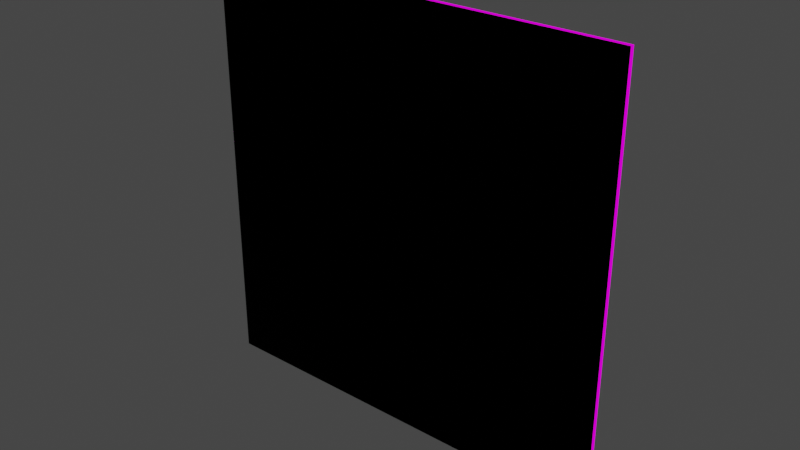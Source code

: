 # Source: panel.blend  (saved by Blender 4.2.66; exported with 4.5.12 LTS)
import bpy
from mathutils import Matrix  # noqa: F401  (used for matrix-valued properties, if any)

bpy.ops.wm.read_factory_settings(use_empty=True)
scene = bpy.context.scene
scene.name = 'Scene'

# ---- collections
col_collection = bpy.data.collections.new('Collection'); scene.collection.children.link(col_collection)

# ---- images (referenced by path relative to the original .blend; pixels are not part of the script)
import os
ASSET_DIR = os.environ.get("B2B_ASSET_DIR", "")  # directory of the original .blend (textures are referenced by path, not embedded)
HERE = os.path.dirname(os.path.abspath(__file__))  # packed textures are extracted next to this script under _unpacked/

def load_image(name, relpath, width, height, colorspace="sRGB"):
    """Load a texture the original file referenced (path relative to the .blend, or extracted next to this script)."""
    p = next((c for c in (os.path.join(HERE, relpath), os.path.join(ASSET_DIR, relpath)) if relpath and os.path.exists(c)), "")
    if p:
        img = bpy.data.images.load(p, check_existing=True)
        img.name = name
    else:  # same state as the original file: an image datablock whose file is absent (Cycles renders it pink)
        img = bpy.data.images.new(name, width, height)
        img.source = "FILE"
        img.filepath = "//" + (relpath or name)
    img.colorspace_settings.name = colorspace
    return img
img_default_screen_png = load_image('default_screen.png', 'default_screen.png', 1024, 1024, 'sRGB')

# ---- materials (node trees are filled in below, after node groups)
mat_surface = bpy.data.materials.new('Surface')
mat_surface.alpha_threshold = 0.0
mat_surface.use_backface_culling = True
mat_surface.use_transparent_shadow = False
mat_surface.line_color = (0.0, 0.0, 0.0, 1.0)
mat_back = bpy.data.materials.new('Back')
mat_back.use_backface_culling = True
mat_back.use_transparent_shadow = False

# ---- material node trees
mat_surface.use_nodes = True; mat_surface.node_tree.nodes.clear()
_N = mat_surface.node_tree.nodes; _L = mat_surface.node_tree.links
n0 = _N.new('ShaderNodeTexImage'); n0.name = 'Image Texture'; n0.location = (-280, 280)
n0.image = img_default_screen_png
n1 = _N.new('ShaderNodeBackground'); n1.name = 'Background'; n1.location = (-20, 280)
n2 = _N.new('ShaderNodeBsdfTransparent'); n2.name = 'Transparent BSDF'; n2.location = (-20, 360)
n2.width = 136
n3 = _N.new('ShaderNodeMixShader'); n3.name = 'Mix Shader'; n3.location = (140, 360)
n4 = _N.new('ShaderNodeOutputMaterial'); n4.name = 'Material Output'; n4.location = (300, 360)
_L.new(n0.outputs[0], n1.inputs[0])
_L.new(n3.outputs[0], n4.inputs[0])
_L.new(n0.outputs[1], n3.inputs[0])
_L.new(n2.outputs[0], n3.inputs[1])
_L.new(n1.outputs[0], n3.inputs[2])
n4.is_active_output = True
mat_back.use_nodes = True; mat_back.node_tree.nodes.clear()
_N = mat_back.node_tree.nodes; _L = mat_back.node_tree.links
n0 = _N.new('ShaderNodeBsdfPrincipled'); n0.name = 'Principled BSDF'; n0.location = (10, 300)
n0.distribution = 'GGX'
n0.subsurface_method = 'RANDOM_WALK_SKIN'
n0.inputs[0].default_value = (0.0, 0.0, 0.0, 1.0)
n0.inputs[1].default_value = 1.0
n0.inputs[2].default_value = 0.8175
n0.inputs[3].default_value = 1.45
n0.inputs[27].default_value = (0.0, 0.0, 0.0, 1.0)
n0.inputs[28].default_value = 1.0
n1 = _N.new('ShaderNodeOutputMaterial'); n1.name = 'Material Output'; n1.location = (300, 300)
_L.new(n0.outputs[0], n1.inputs[0])
n1.is_active_output = True

# ---- world
world_world = bpy.data.worlds.new('World'); scene.world = world_world
world_world.use_nodes = True; world_world.node_tree.nodes.clear()
_N = world_world.node_tree.nodes; _L = world_world.node_tree.links
n0 = _N.new('ShaderNodeOutputWorld'); n0.name = 'World Output'; n0.location = (300, 300)
n1 = _N.new('ShaderNodeBackground'); n1.name = 'Background'; n1.location = (10, 300)
n1.inputs[0].default_value = (0.05088, 0.05088, 0.05088, 1.0)
_L.new(n1.outputs[0], n0.inputs[0])
n0.is_active_output = True
world_world.color = (0.05088, 0.05088, 0.05088)
world_world.use_sun_shadow = False
world_world.sun_shadow_jitter_overblur = 0.0

# ---- meshes
me_cube = bpy.data.meshes.new('Cube')
me_cube.from_pydata([(0.5, 0.0, -0.5), (0.5, 0.0, 0.5), (-0.5, 0.0, -0.5), (-0.5, 0.0, 0.5)], [], [(1, 0, 2, 3)])
me_cube.polygons.foreach_set('use_smooth', [True] * 1)
_k = set([(0, 1), (0, 2), (1, 3), (2, 3)])
me_cube.attributes.new('sharp_edge', 'BOOLEAN', 'EDGE').data.foreach_set('value', [ (min(e.vertices), max(e.vertices)) in _k for e in me_cube.edges])
_k = {(1, 3): 1.0, (0, 2): 1.0, (0, 1): 1.0, (2, 3): 1.0}
me_cube.attributes.new('crease_edge', 'FLOAT', 'EDGE').data.foreach_set('value', [_k.get((min(e.vertices), max(e.vertices)), 0.0) for e in me_cube.edges])
_uv = me_cube.uv_layers.new(name='UVMap')
_uv.uv.foreach_set('vector', [0.0001, 0.9999, 0.0001001, 9.997e-05, 0.9999, 0.0001001, 0.9999, 0.9999])
_ca = me_cube.color_attributes.new('Attribute', 'BYTE_COLOR', 'CORNER')
_ca.data.foreach_set('color', [1.0, 1.0, 1.0, 1.0, 1.0, 1.0, 1.0, 1.0, 1.0, 1.0, 1.0, 1.0, 1.0, 1.0, 1.0, 1.0])
me_cube.materials.append(mat_surface)
me_cube.materials.append(mat_back)
me_cube.update()
me_cube.normals_split_custom_set([tuple(v) for v in zip(*[iter([0.0, 1.0, 0.0, 0.0, 1.0, 0.0, 0.0, 1.0, 0.0, 0.0, 1.0, 0.0])] * 3)])
arm_armature = bpy.data.armatures.new('Armature')  # bones are not reproduced

# ---- objects
ob_panel = bpy.data.objects.new('Panel', me_cube)
ob_frame = bpy.data.objects.new('Frame', arm_armature)

# ---- transforms, parenting, visibility, modifiers, constraints
ob_panel.location = (0.0, 0.0, 0.0)
ob_panel.rotation_mode = 'QUATERNION'
ob_panel.rotation_quaternion = (1.0, 0.0, 0.0, 0.0)
_vg = ob_panel.vertex_groups.new(name='Left')
for _i, _w in zip([0, 1], [0.9999, 0.9839]): _vg.add([_i], _w, 'REPLACE')
_vg = ob_panel.vertex_groups.new(name='Right')
for _i, _w in zip([2, 3], [0.9995, 1.0]): _vg.add([_i], _w, 'REPLACE')
_m = ob_panel.modifiers.new('Subdivision', 'SUBSURF')
_m.boundary_smooth = 'PRESERVE_CORNERS'
_m.subdivision_type = 'SIMPLE'
_m.levels = 4
_m.render_levels = 4
_m = ob_panel.modifiers.new('Solidify', 'SOLIDIFY')
_m.material_offset = 1
_m.use_even_offset = True
_m = ob_panel.modifiers.new('Armature', 'ARMATURE')
_m.object = ob_frame
ob_frame.location = (0.0, 0.0, 0.0)

# ---- collection membership
scene.collection.objects.link(ob_panel)
col_collection.objects.link(ob_frame)

# ---- scene / render settings (as saved in the file)
scene.frame_start = 1; scene.frame_end = 250; scene.frame_set(1)
scene.render.engine = 'BLENDER_EEVEE_NEXT'
scene.cycles.use_denoising = False
scene.view_settings.view_transform = 'Filmic'
bpy.context.view_layer.update()

# ---- added for rendering (the .blend has no active camera and no usable light): camera, sun
cam_auto = bpy.data.cameras.new('AutoCamera')
cam_auto.lens = 50.0
cam_auto.sensor_width = 36.0
cam_auto.clip_end = 1000.0
ob_auto_camera = bpy.data.objects.new('AutoCamera', cam_auto)
scene.collection.objects.link(ob_auto_camera)
ob_auto_camera.location = (1.33522, -1.6061, 1.07111)
ob_auto_camera.rotation_euler = (1.09748, -7.21219e-08, 0.694738)
scene.camera = ob_auto_camera
light_auto_sun = bpy.data.lights.new('AutoSun', 'SUN')
light_auto_sun.energy = 3.0
light_auto_sun.angle = 0.0523599
ob_auto_sun = bpy.data.objects.new('AutoSun', light_auto_sun)
scene.collection.objects.link(ob_auto_sun)
ob_auto_sun.rotation_euler = (0.872665, 0.174533, 0.523599)
bpy.context.view_layer.update()
